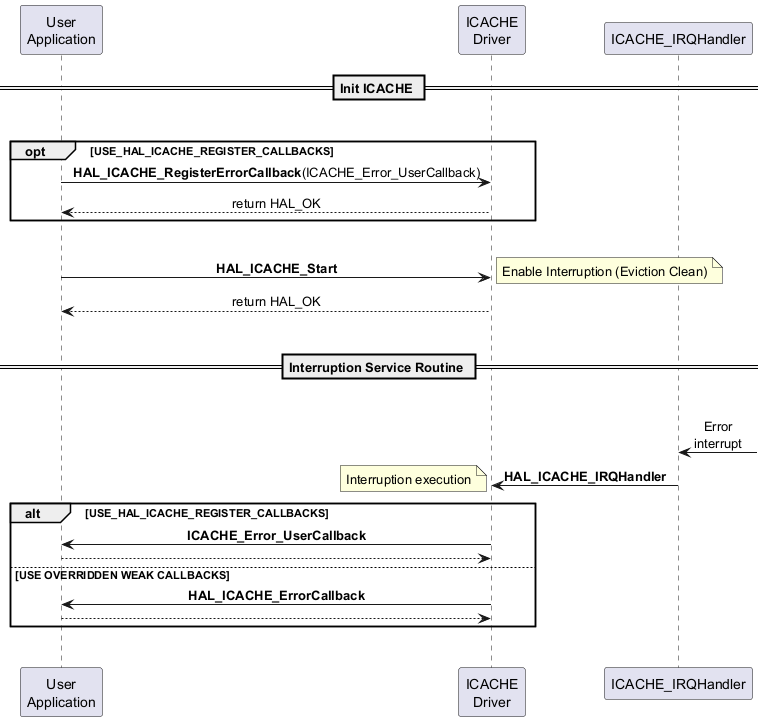

The diagram above was rendered by PlantUML. Its source (embedded in the PNG):
@startuml
participant "User\nApplication" as UA
participant "ICACHE\nDriver" as ID
participant "ICACHE_IRQHandler" as IRQ

skinparam sequenceMessageAlign center

== Init ICACHE ==
|||
opt USE_HAL_ICACHE_REGISTER_CALLBACKS
    UA -> ID: **HAL_ICACHE_RegisterErrorCallback**(ICACHE_Error_UserCallback)
    ID --> UA : return HAL_OK
end
|||
UA -> ID : **HAL_ICACHE_Start**
note right : Enable Interruption (Eviction Clean)
ID --> UA : return HAL_OK
|||
== Interruption Service Routine ==
|||
IRQ <- : Error\ninterrupt
IRQ -> ID : **HAL_ICACHE_IRQHandler**
note left : Interruption execution
alt USE_HAL_ICACHE_REGISTER_CALLBACKS
    ID -> UA : **ICACHE_Error_UserCallback**
    ID <-- UA
else USE OVERRIDDEN WEAK CALLBACKS
    ID -> UA : **HAL_ICACHE_ErrorCallback**
    ID <-- UA
end
|||
@enduml